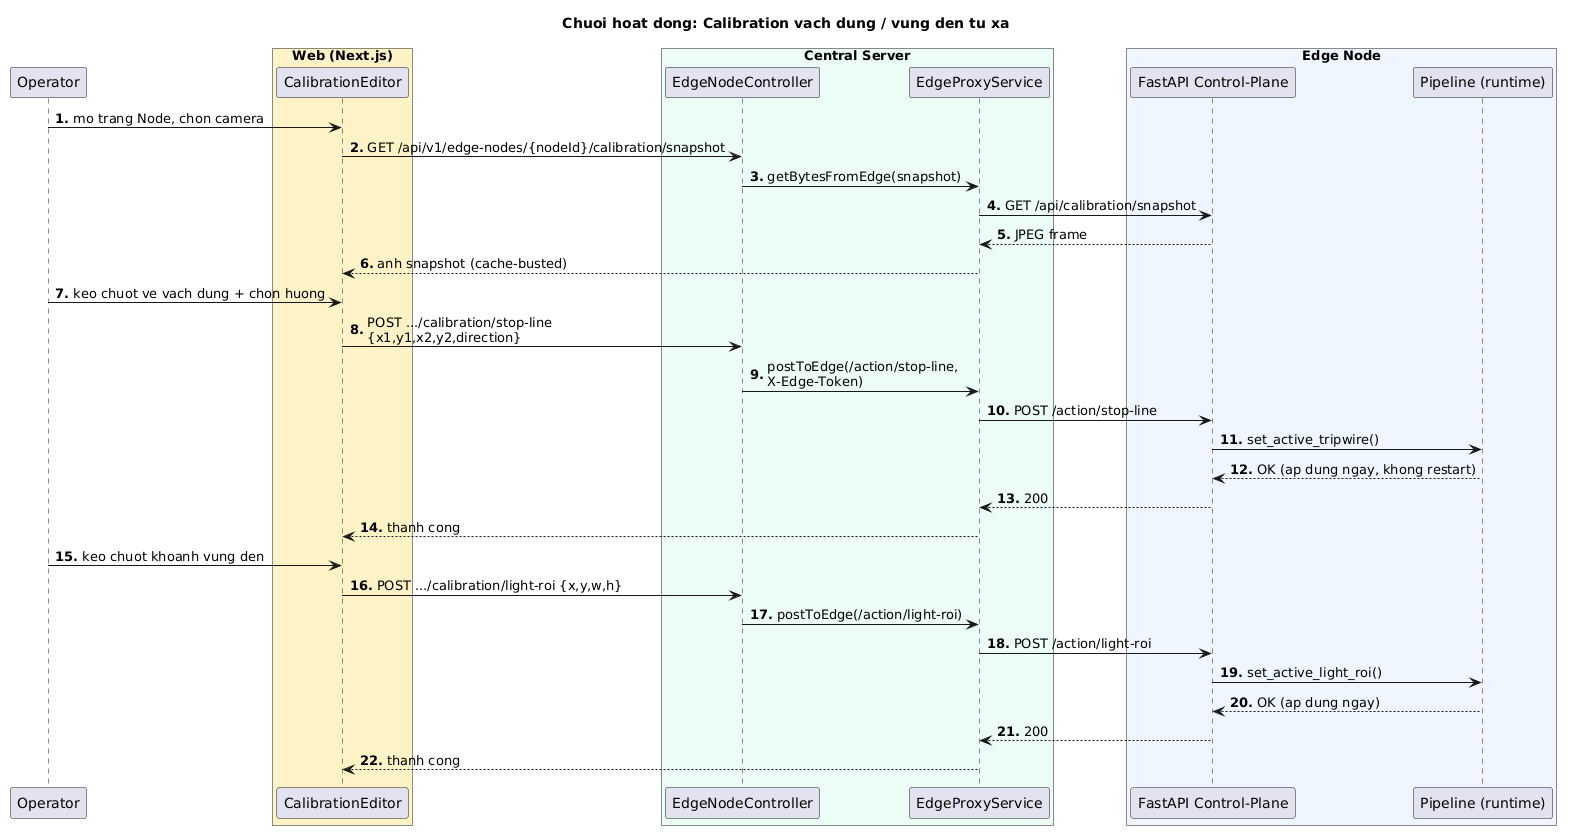

The diagram above was rendered by PlantUML. Its source (embedded in the PNG):
@startuml
skinparam backgroundColor #FFFFFF
skinparam shadowing false
autonumber "<b>0."
title Chuoi hoat dong: Calibration vach dung / vung den tu xa

participant "Operator" as Op
box "Web (Next.js)" #FEF3C7
  participant "CalibrationEditor" as CalEd
end box
box "Central Server" #ECFDF5
  participant "EdgeNodeController" as Cen
  participant "EdgeProxyService" as Proxy
end box
box "Edge Node" #EFF6FF
  participant "FastAPI Control-Plane" as EdgeAPI
  participant "Pipeline (runtime)" as Pipe
end box

Op -> CalEd : mo trang Node, chon camera
CalEd -> Cen : GET /api/v1/edge-nodes/{nodeId}/calibration/snapshot
Cen -> Proxy : getBytesFromEdge(snapshot)
Proxy -> EdgeAPI : GET /api/calibration/snapshot
EdgeAPI --> Proxy : JPEG frame
Proxy --> CalEd : anh snapshot (cache-busted)
Op -> CalEd : keo chuot ve vach dung + chon huong
CalEd -> Cen : POST .../calibration/stop-line\n{x1,y1,x2,y2,direction}
Cen -> Proxy : postToEdge(/action/stop-line,\nX-Edge-Token)
Proxy -> EdgeAPI : POST /action/stop-line
EdgeAPI -> Pipe : set_active_tripwire()
Pipe --> EdgeAPI : OK (ap dung ngay, khong restart)
EdgeAPI --> Proxy : 200
Proxy --> CalEd : thanh cong
Op -> CalEd : keo chuot khoanh vung den
CalEd -> Cen : POST .../calibration/light-roi {x,y,w,h}
Cen -> Proxy : postToEdge(/action/light-roi)
Proxy -> EdgeAPI : POST /action/light-roi
EdgeAPI -> Pipe : set_active_light_roi()
Pipe --> EdgeAPI : OK (ap dung ngay)
EdgeAPI --> Proxy : 200
Proxy --> CalEd : thanh cong
@enduml